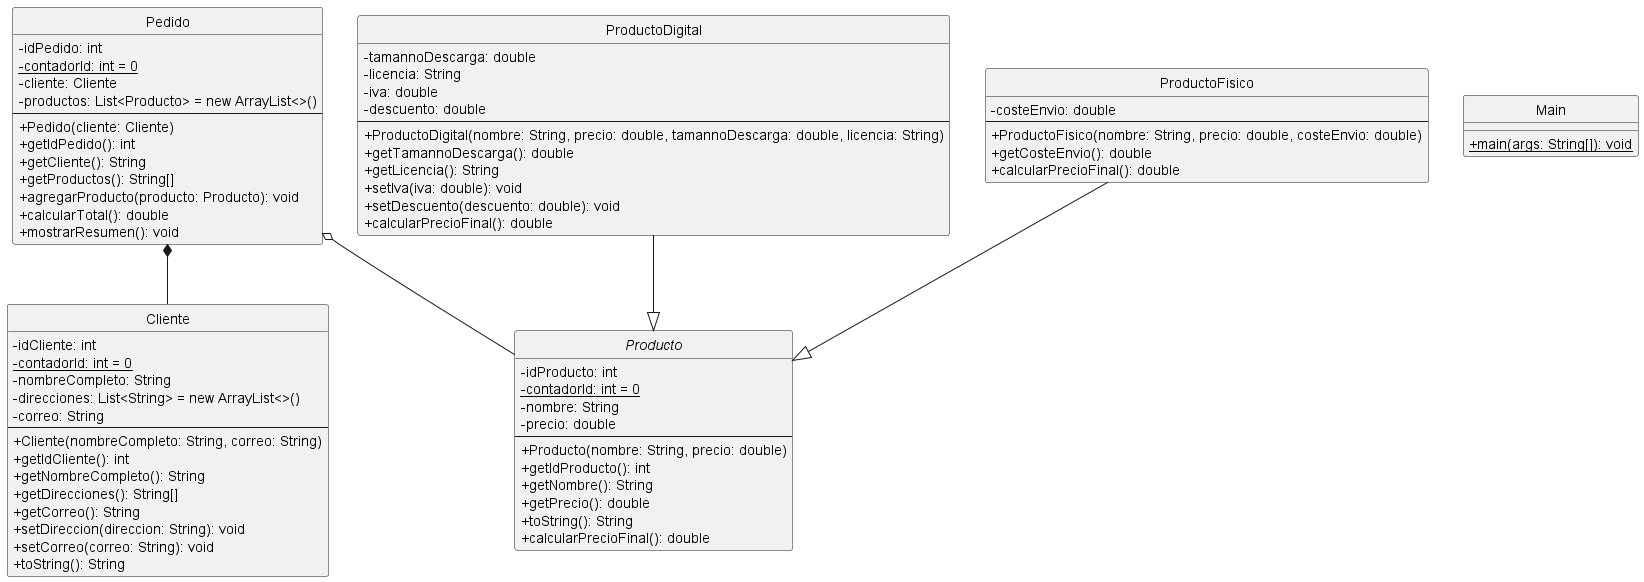

The diagram above was rendered by PlantUML. Its source (embedded in the PNG):
@startuml
skinparam classAttributeIconSize 0
hide circle

class Cliente {
  -idCliente: int
  -{static} contadorId: int = 0
  -nombreCompleto: String
  -direcciones: List<String> = new ArrayList<>()
  -correo: String
  --
  +Cliente(nombreCompleto: String, correo: String)
  +getIdCliente(): int
  +getNombreCompleto(): String
  +getDirecciones(): String[]
  +getCorreo(): String
  +setDireccion(direccion: String): void
  +setCorreo(correo: String): void
  +toString(): String
}

class Main {
  +{static} main(args: String[]): void
}

class Pedido {
  -idPedido: int
  -{static} contadorId: int = 0
  -cliente: Cliente
  -productos: List<Producto> = new ArrayList<>()
  --
  +Pedido(cliente: Cliente)
  +getIdPedido(): int
  +getCliente(): String
  +getProductos(): String[]
  +agregarProducto(producto: Producto): void
  +calcularTotal(): double
  +mostrarResumen(): void
}

abstract class Producto {
  -idProducto: int
  -{static} contadorId: int = 0
  -nombre: String
  -precio: double
  --
  +Producto(nombre: String, precio: double)
  +getIdProducto(): int
  +getNombre(): String
  +getPrecio(): double
  +toString(): String
  +calcularPrecioFinal(): double
}

class ProductoDigital {
  -tamannoDescarga: double
  -licencia: String
  -iva: double
  -descuento: double
  --
  +ProductoDigital(nombre: String, precio: double, tamannoDescarga: double, licencia: String)
  +getTamannoDescarga(): double
  +getLicencia(): String
  +setIva(iva: double): void
  +setDescuento(descuento: double): void
  +calcularPrecioFinal(): double
}

class ProductoFisico {
  -costeEnvio: double
  --
  +ProductoFisico(nombre: String, precio: double, costeEnvio: double)
  +getCosteEnvio(): double
  +calcularPrecioFinal(): double
}

Pedido *-- Cliente
Pedido o-- Producto
ProductoDigital --|> Producto
ProductoFisico --|> Producto
@enduml